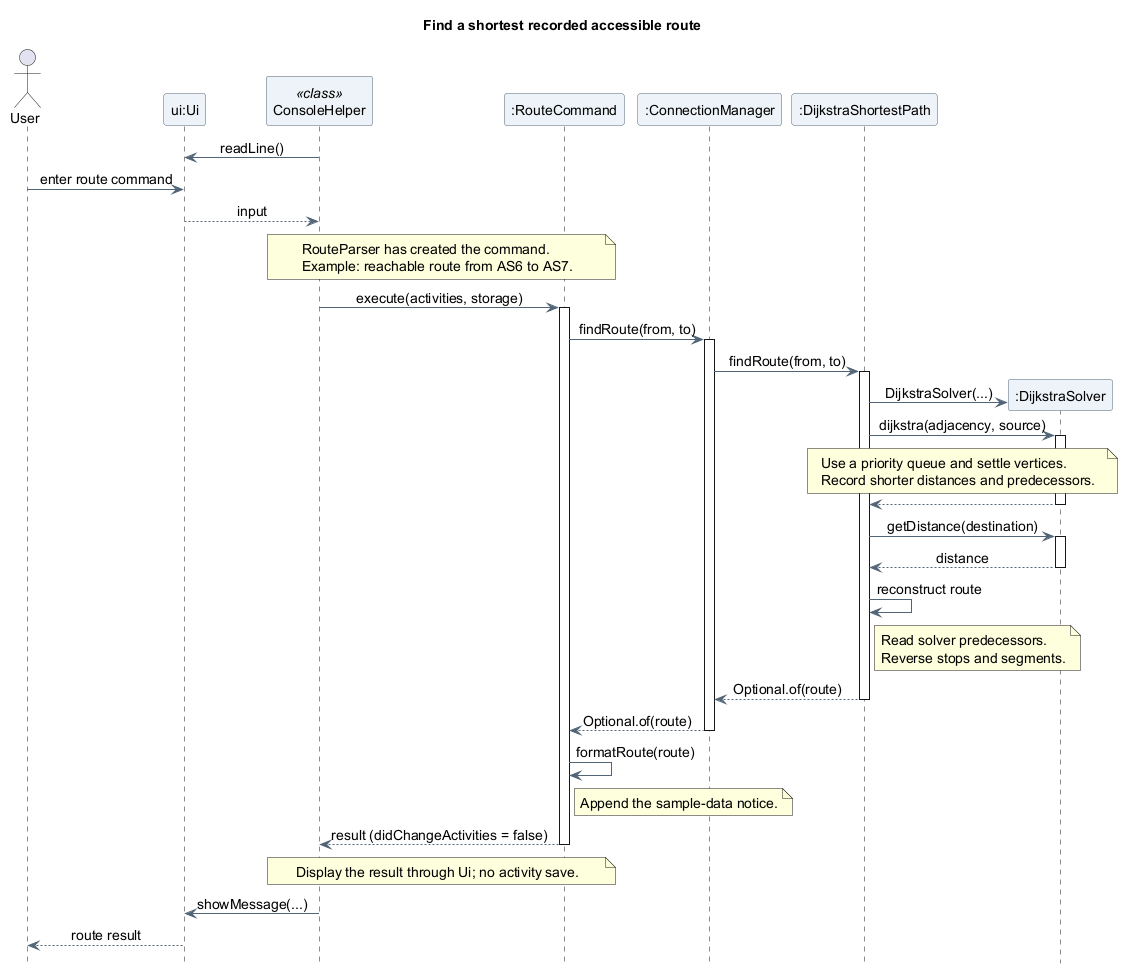

The diagram above was rendered by PlantUML. Its source (embedded in the PNG):
@startuml
title Find a shortest recorded accessible route
skinparam backgroundColor white
skinparam shadowing false
skinparam defaultFontName SansSerif
skinparam defaultFontSize 14
skinparam ParticipantBackgroundColor #EDF3F8
skinparam ParticipantBorderColor #526477
skinparam ArrowColor #526477
skinparam sequenceMessageAlign center
hide footbox

actor "User" as User
participant "ui:Ui" as UI
participant "ConsoleHelper" as Console <<class>>
participant ":RouteCommand" as Command
participant ":ConnectionManager" as Manager
participant ":DijkstraShortestPath" as Graph

Console -> UI : readLine()
User -> UI : enter route command
UI --> Console : input

note over Console, Command
  RouteParser has created the command.
  Example: reachable route from AS6 to AS7.
end note
Console -> Command : execute(activities, storage)
activate Command
Command -> Manager : findRoute(from, to)
activate Manager
Manager -> Graph : findRoute(from, to)
activate Graph
create participant ":DijkstraSolver" as Solver
Graph -> Solver : DijkstraSolver(...)
Graph -> Solver : dijkstra(adjacency, source)
activate Solver
note over Graph, Solver
  Use a priority queue and settle vertices.
  Record shorter distances and predecessors.
end note
Solver --> Graph
deactivate Solver
Graph -> Solver : getDistance(destination)
activate Solver
Solver --> Graph : distance
deactivate Solver
Graph -> Graph : reconstruct route
note right of Graph
  Read solver predecessors.
  Reverse stops and segments.
end note
Graph --> Manager : Optional.of(route)
deactivate Graph
Manager --> Command : Optional.of(route)
deactivate Manager
Command -> Command : formatRoute(route)
note right of Command
  Append the sample-data notice.
end note
Command --> Console : result (didChangeActivities = false)
deactivate Command
note over Console, Command
  Display the result through Ui; no activity save.
end note
Console -> UI : showMessage(...)
UI --> User : route result
@enduml